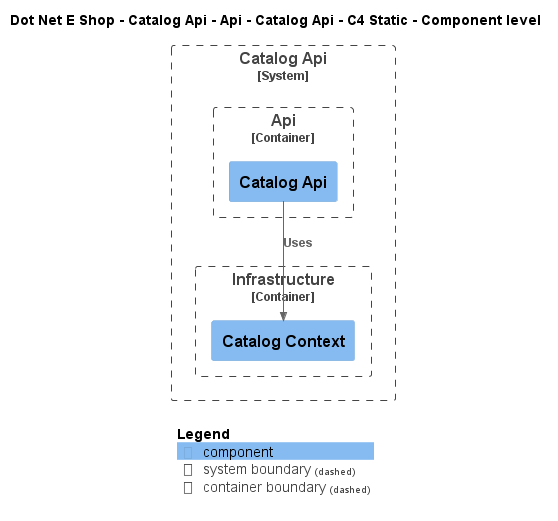

The diagram above was rendered by PlantUML. Its source (embedded in the PNG):
@startuml
!include ..\..\..\..\..\..\..\.c4s\C4_Component.puml

AddElementTag("c4interflow:lifecycle:new", $bgColor=green, $fontColor=#ffffff, $borderColor=green, $shadowing="False")
AddElementTag("c4interflow:lifecycle:changed", $bgColor=orange, $fontColor=#ffffff, $borderColor=orange, $shadowing="False")
AddElementTag("c4interflow:lifecycle:removed", $bgColor=red, $fontColor=#ffffff, $borderColor=red, $shadowing="False")

AddRelTag("c4interflow:lifecycle:new", $textColor=green, $lineColor=green)
AddRelTag("c4interflow:lifecycle:changed", $textColor=orange, $lineColor=orange)
AddRelTag("c4interflow:lifecycle:removed", $textColor=red, $lineColor=red)

SHOW_PERSON_PORTRAIT()
LAYOUT_TOP_DOWN()

skinparam linetype polyline

title Dot Net E Shop - Catalog Api - Api - Catalog Api - C4 Static - Component level


System_Boundary(DotNetEShop.SoftwareSystems.CatalogApi, "Catalog Api") {
    
Container_Boundary(DotNetEShop.SoftwareSystems.CatalogApi.Containers.Api, "Api") {
    Component(DotNetEShop.SoftwareSystems.CatalogApi.Containers.Api.Components.CatalogApi, "Catalog Api", "", "")
}
    
Container_Boundary(DotNetEShop.SoftwareSystems.CatalogApi.Containers.Infrastructure, "Infrastructure") {
    Component(DotNetEShop.SoftwareSystems.CatalogApi.Containers.Infrastructure.Components.CatalogContext, "Catalog Context", "", "")
}
}

Rel(DotNetEShop.SoftwareSystems.CatalogApi.Containers.Api.Components.CatalogApi, DotNetEShop.SoftwareSystems.CatalogApi.Containers.Infrastructure.Components.CatalogContext, "Uses")


SHOW_LEGEND()
@enduml